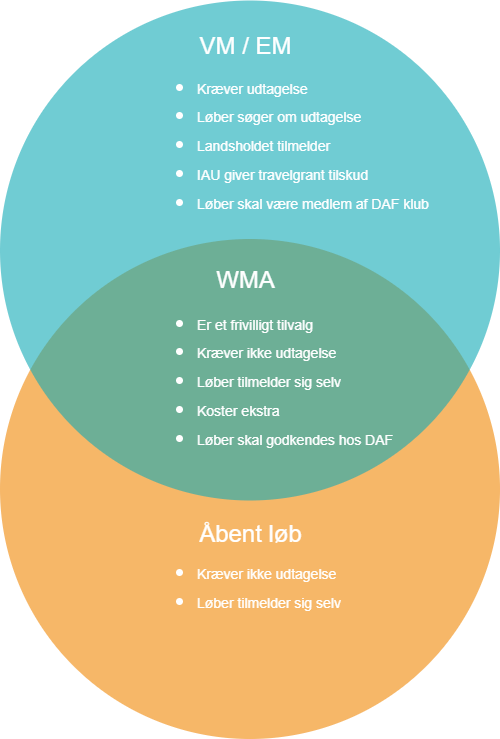

The diagram above was exported from draw.io. Its source (the exported page's mxGraphModel, read from the mxfile embedded in the PNG):
<mxGraphModel dx="1036" dy="606" grid="1" gridSize="10" guides="1" tooltips="1" connect="1" arrows="1" fold="1" page="1" pageScale="1" pageWidth="1169" pageHeight="827" background="none" math="0" shadow="0">
  <root>
    <mxCell id="0" />
    <mxCell id="1" parent="0" />
    <mxCell id="21531" value="" style="ellipse;fillColor=#F08705;opacity=60;strokeColor=none;html=1;fontColor=#FFFFFF;" parent="1" vertex="1">
      <mxGeometry x="339.5" y="308.5" width="500" height="500" as="geometry" />
    </mxCell>
    <mxCell id="21532" value="" style="ellipse;fillColor=#12AAB5;opacity=60;strokeColor=none;html=1;fontColor=#FFFFFF;" parent="1" vertex="1">
      <mxGeometry x="339.5" y="70" width="500" height="500" as="geometry" />
    </mxCell>
    <mxCell id="21536" value="Åbent løb" style="text;fontSize=24;align=center;verticalAlign=middle;html=1;fontColor=#FFFFFF;" parent="1" vertex="1">
      <mxGeometry x="494.5" y="569" width="190" height="70" as="geometry" />
    </mxCell>
    <mxCell id="XexpwyBtf6iRH0bnCQTA-21541" value="&lt;ul&gt;&lt;li&gt;&lt;font style=&quot;font-size: 14px;&quot;&gt;Kræver udtagelse&lt;/font&gt;&lt;/li&gt;&lt;li&gt;&lt;font style=&quot;font-size: 14px;&quot;&gt;Løber søger om udtagelse&lt;/font&gt;&lt;/li&gt;&lt;li&gt;&lt;font style=&quot;font-size: 14px;&quot;&gt;Landsholdet tilmelder&lt;/font&gt;&lt;/li&gt;&lt;li&gt;&lt;font style=&quot;font-size: 14px;&quot;&gt;IAU giver travelgrant tilskud&lt;/font&gt;&lt;/li&gt;&lt;li&gt;&lt;font style=&quot;font-size: 14px;&quot;&gt;Løber skal være medlem af DAF klub&lt;/font&gt;&lt;/li&gt;&lt;/ul&gt;" style="text;fontSize=24;align=left;verticalAlign=middle;html=1;fontColor=#FFFFFF;" parent="1" vertex="1">
      <mxGeometry x="494.5" y="178" width="190" height="70" as="geometry" />
    </mxCell>
    <mxCell id="XexpwyBtf6iRH0bnCQTA-21542" value="&lt;ul&gt;&lt;li&gt;&lt;font style=&quot;font-size: 14px;&quot;&gt;Kræver ikke udtagelse&lt;/font&gt;&lt;/li&gt;&lt;li&gt;&lt;font style=&quot;font-size: 14px;&quot;&gt;Løber tilmelder sig selv&lt;/font&gt;&lt;/li&gt;&lt;/ul&gt;" style="text;fontSize=24;align=left;verticalAlign=middle;html=1;fontColor=#FFFFFF;" parent="1" vertex="1">
      <mxGeometry x="494.5" y="620" width="190" height="70" as="geometry" />
    </mxCell>
    <mxCell id="XexpwyBtf6iRH0bnCQTA-21543" value="&lt;ul&gt;&lt;li&gt;&lt;font style=&quot;font-size: 14px;&quot;&gt;Er et frivilligt tilvalg&lt;/font&gt;&lt;/li&gt;&lt;li&gt;&lt;font style=&quot;font-size: 14px;&quot;&gt;Kræver ikke udtagelse&lt;/font&gt;&lt;/li&gt;&lt;li&gt;&lt;font style=&quot;font-size: 14px;&quot;&gt;Løber tilmelder sig selv&lt;/font&gt;&lt;/li&gt;&lt;li&gt;&lt;font style=&quot;font-size: 14px;&quot;&gt;Koster ekstra&lt;/font&gt;&lt;/li&gt;&lt;li&gt;&lt;font style=&quot;font-size: 14px;&quot;&gt;Løber skal godkendes hos DAF&lt;/font&gt;&lt;/li&gt;&lt;/ul&gt;" style="text;fontSize=24;align=left;verticalAlign=middle;html=1;fontColor=#FFFFFF;" parent="1" vertex="1">
      <mxGeometry x="494.5" y="414" width="190" height="70" as="geometry" />
    </mxCell>
    <mxCell id="21534" value="&lt;a href=&quot;https://iau-ultramarathon.org/iau-championships/&quot;&gt;VM / EM&lt;/a&gt;" style="text;fontSize=24;align=center;verticalAlign=middle;html=1;fontColor=#FFFFFF;" parent="1" vertex="1">
      <mxGeometry x="490" y="81" width="190" height="70" as="geometry" />
    </mxCell>
    <mxCell id="XexpwyBtf6iRH0bnCQTA-21540" value="&lt;a href=&quot;https://world-masters-athletics.org/championships/&quot;&gt;WMA&lt;/a&gt;" style="text;fontSize=24;align=center;verticalAlign=middle;html=1;fontColor=#FFFFFF;" parent="1" vertex="1">
      <mxGeometry x="490" y="315" width="190" height="70" as="geometry" />
    </mxCell>
  </root>
</mxGraphModel>